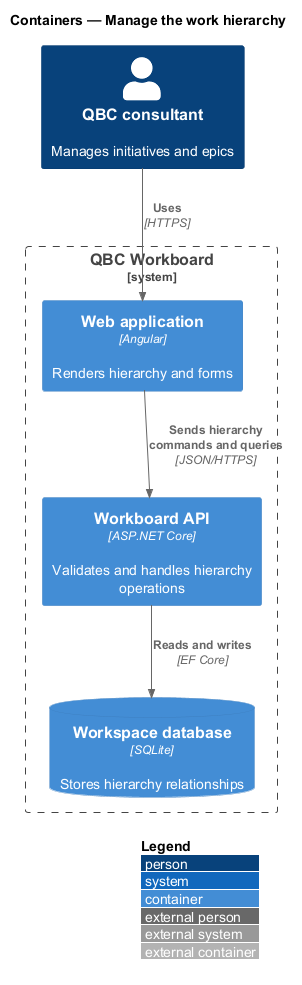

The diagram above was rendered by PlantUML. Its source (embedded in the PNG):
@startuml
!include <C4/C4_Container>
LAYOUT_WITH_LEGEND()
title Containers — Manage the work hierarchy

Person(consultant, "QBC consultant", "Manages initiatives and epics")
System_Boundary(workboard, "QBC Workboard") {
  Container(spa, "Web application", "Angular", "Renders hierarchy and forms")
  Container(api, "Workboard API", "ASP.NET Core", "Validates and handles hierarchy operations")
  ContainerDb(db, "Workspace database", "SQLite", "Stores hierarchy relationships")
}

Rel(consultant, spa, "Uses", "HTTPS")
Rel(spa, api, "Sends hierarchy commands and queries", "JSON/HTTPS")
Rel(api, db, "Reads and writes", "EF Core")
@enduml